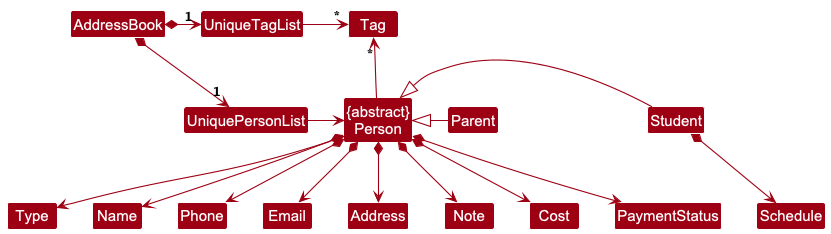

The diagram above was rendered by PlantUML. Its source (embedded in the PNG):
@startuml
!include style.puml
skinparam arrowThickness 1.1
skinparam arrowColor MODEL_COLOR
skinparam classBackgroundColor MODEL_COLOR

AddressBook *-right-> "1" UniquePersonList
AddressBook *-right-> "1" UniqueTagList
UniqueTagList -[hidden]down- UniquePersonList
UniqueTagList -[hidden]down- UniquePersonList
Class "{abstract}\nPerson" as Person


UniqueTagList -right-> "*" Tag
UniquePersonList -right-> Person

Person -up-> "*" Tag

Person *--> Type
Person *--> Name
Person *--> Phone
Person *--> Email
Person *--> Address
Person *--> Note
Person *--> Cost
Person *--> PaymentStatus

Student -left-|> Person
Student *--> Schedule

Parent -left-|> Person
@enduml